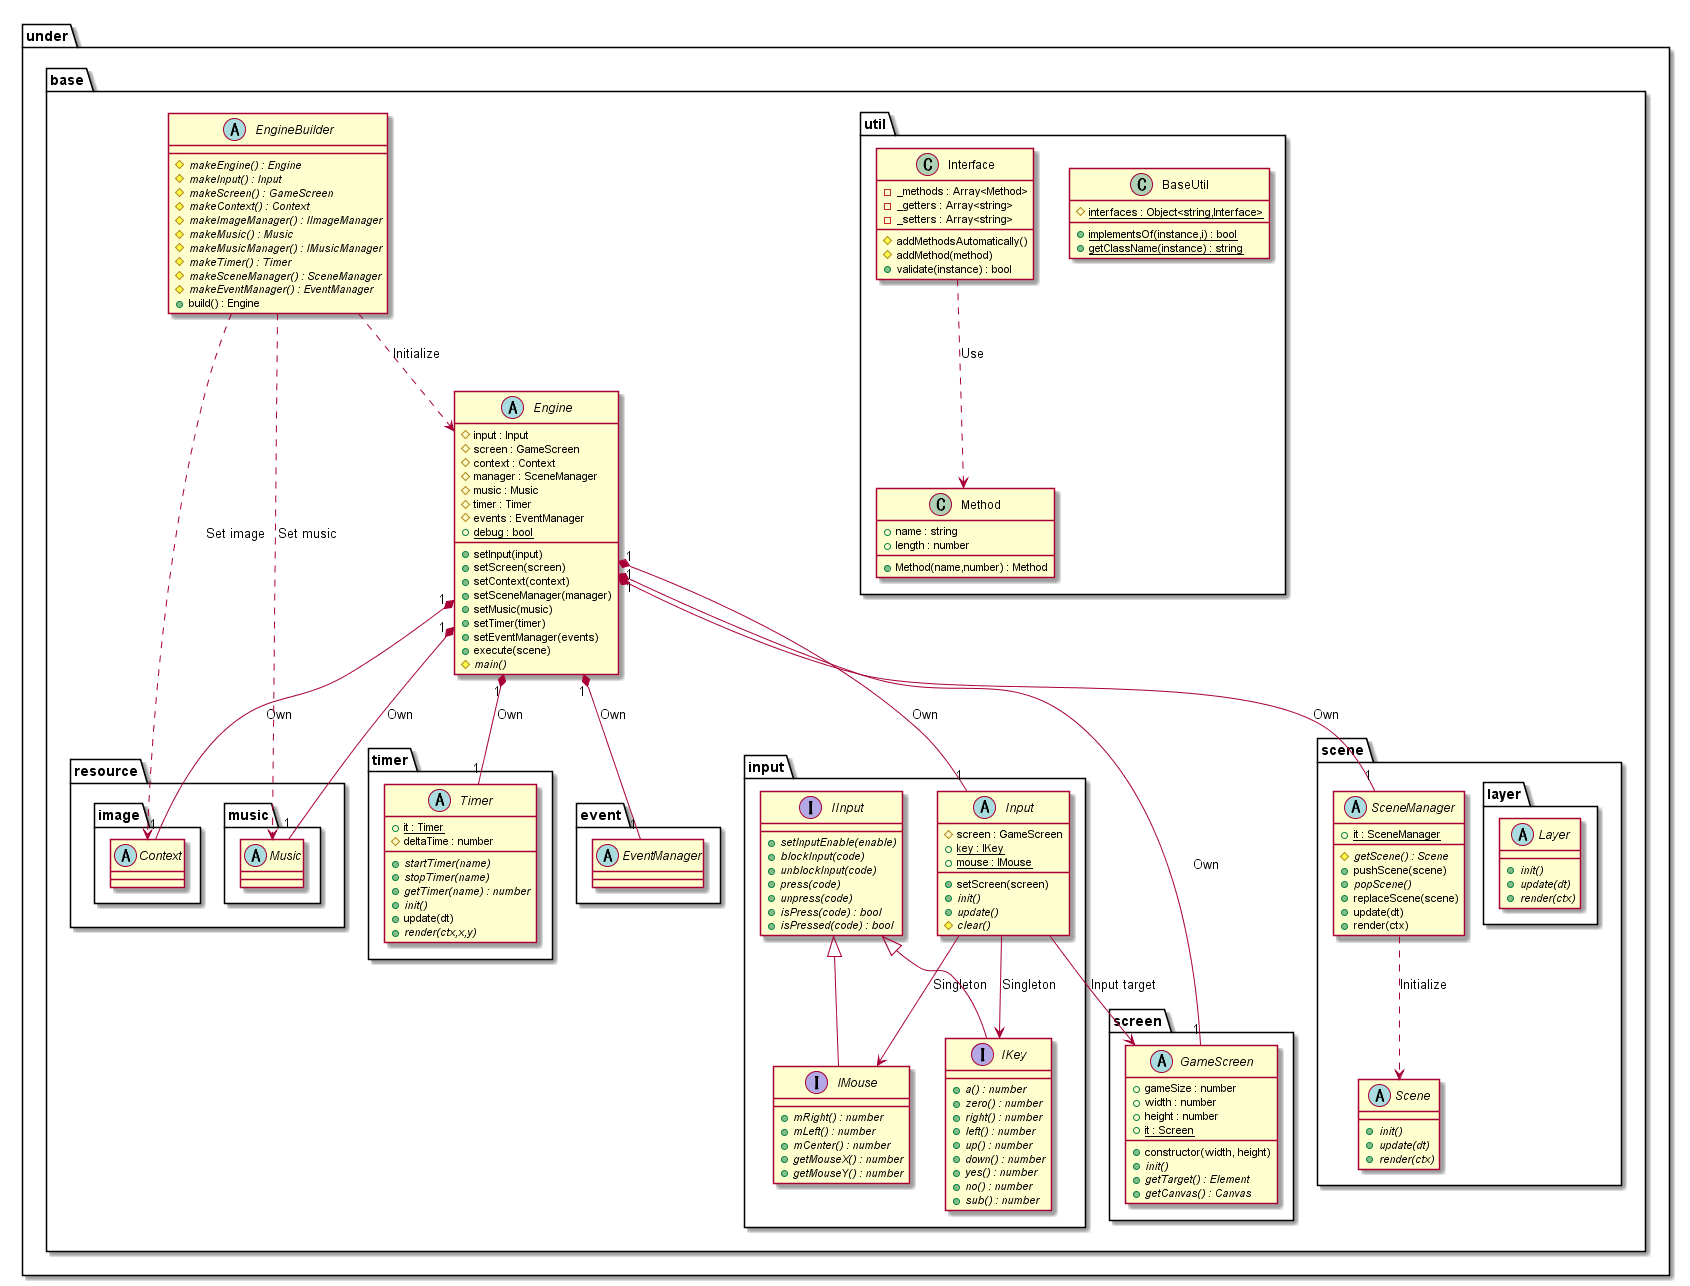

The diagram above was rendered by PlantUML. Its source (embedded in the PNG):
@startuml GameBaseBase

package under {
    package base {
        abstract EngineBuilder {
            {abstract} #makeEngine() : Engine
            {abstract} #makeInput() : Input
            {abstract} #makeScreen() : GameScreen
            {abstract} #makeContext() : Context
            {abstract} #makeImageManager() : IImageManager
            {abstract} #makeMusic() : Music
            {abstract} #makeMusicManager() : IMusicManager
            {abstract} #makeTimer() : Timer
            {abstract} #makeSceneManager() : SceneManager
            {abstract} #makeEventManager() : EventManager
            +build() : Engine
        }
        abstract Engine {
            #input : Input
            #screen : GameScreen
            #context : Context
            #manager : SceneManager
            #music : Music
            #timer : Timer
            #events : EventManager
            {static} +debug : bool
            +setInput(input)
            +setScreen(screen)
            +setContext(context)
            +setSceneManager(manager)
            +setMusic(music)
            +setTimer(timer)
            +setEventManager(events)
            +execute(scene)
            {abstract} #main()
        }

        package input {
            abstract Input {
                #screen : GameScreen
                {static} +key : IKey 
                {static} +mouse : IMouse 
                +setScreen(screen)
                {abstract} +init()
                {abstract} +update()
                {abstract} #clear()
            }

            interface IInput {
                {abstract} +setInputEnable(enable)
                {abstract} +blockInput(code)
                {abstract} +unblockInput(code)
                {abstract} +press(code)
                {abstract} +unpress(code)
                {abstract} +isPress(code) : bool
                {abstract} +isPressed(code) : bool
            }

            interface IKey {
                {abstract} +a() : number
                {abstract} +zero() : number
                {abstract} +right() : number
                {abstract} +left() : number
                {abstract} +up() : number
                {abstract} +down() : number
                {abstract} +yes() : number
                {abstract} +no() : number
                {abstract} +sub() : number
            }

            interface IMouse {
                {abstract} +mRight() : number
                {abstract} +mLeft() : number
                {abstract} +mCenter() : number
                {abstract} +getMouseX() : number
                {abstract} +getMouseY() : number
            }
        }

        package screen {
            abstract GameScreen {
                +constructor(width, height)
                +gameSize : number
                +width : number
                +height : number
                {static} +it : Screen 
                {abstract} +init()
                {abstract} +getTarget() : Element
                {abstract} +getCanvas() : Canvas
            }
        }

        package scene {
            abstract SceneManager {
                {static} +it : SceneManager 
                {abstract} #getScene() : Scene
                +pushScene(scene)
                {abstract} +popScene()
                +replaceScene(scene)
                +update(dt)
                +render(ctx)
            }
            abstract Scene {
                {abstract} +init()
                {abstract} +update(dt)
                {abstract} +render(ctx)
            }

            package layer {
                abstract Layer {
                    {abstract} +init()
                    {abstract} +update(dt)
                    {abstract} +render(ctx)
                }
            }
        }

        package timer {
            abstract Timer {
                {static} +it : Timer 
                #deltaTime : number
                {abstract} +startTimer(name)
                {abstract} +stopTimer(name)
                {abstract} +getTimer(name) : number
                {abstract} +init()
                +update(dt)
                {abstract} +render(ctx,x,y)
            }
        }

        package util {
            class BaseUtil {
                {static} #interfaces : Object<string,Interface>
                {static} +implementsOf(instance,i) : bool
                {static} +getClassName(instance) : string
            }
            class Interface {
                -_methods : Array<Method>
                -_getters : Array<string>
                -_setters : Array<string>
                #addMethodsAutomatically()
                #addMethod(method)
                +validate(instance) : bool
            }
            class Method {
                +Method(name,number) : Method
                +name : string
                +length : number
            }
        }
    }
}

package under {
    package base {
        package resource {
            package music {
                abstract Music
            }
            package image {
                abstract Context
            }
        }

        package event {
            abstract EventManager
        }
    }
}

EngineBuilder ..> Engine : Initialize
EngineBuilder ..> Context : Set image
EngineBuilder ..> Music : Set music
Engine "1"*-- "1" Input : Own
Engine "1"*-- "1" GameScreen : Own
Engine "1"*-- "1" Context : Own
Engine "1"*-- "1" SceneManager : Own
Engine "1"*-- "1" Music : Own
Engine "1"*-- "1" Timer : Own
Engine "1"*-- "1" EventManager : Own

Input --> GameScreen : Input target

Input --> IKey : Singleton
Input --> IMouse : Singleton

SceneManager ..> Scene : Initialize

Interface ..> Method : Use

IInput <|-- IKey
IInput <|-- IMouse

@enduml